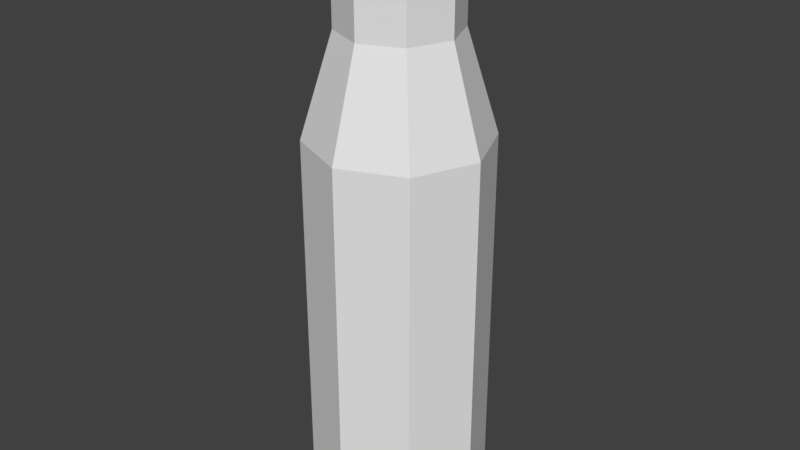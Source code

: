 # Source: BulletShell.blend  (saved by Blender 2.79.0; exported with 4.5.12 LTS)
import bpy
from mathutils import Matrix  # noqa: F401  (used for matrix-valued properties, if any)

bpy.ops.wm.read_factory_settings(use_empty=True)
scene = bpy.context.scene
scene.name = 'Scene'

# ---- collections
col_collection_1 = bpy.data.collections.new('Collection 1'); scene.collection.children.link(col_collection_1)

# ---- world
world_world = bpy.data.worlds.new('World'); scene.world = world_world
world_world.color = (0.05088, 0.05088, 0.05088)
world_world.use_sun_shadow = False
world_world.sun_shadow_jitter_overblur = 0.0
world_world.cycles.sampling_method = 'MANUAL'

# ---- meshes
me_cylinder = bpy.data.meshes.new('Cylinder')
me_cylinder.from_pydata([(0.0, 1.0, -1.0), (0.0, 1.0, 3.272), (0.7071, 0.7071, -1.0), (0.7071, 0.7071, 3.272), (1.0, -4.371e-08, -1.0), (1.0, -4.371e-08, 3.272), (0.7071, -0.7071, -1.0), (0.7071, -0.7071, 3.272), (-8.742e-08, -1.0, -1.0), (-8.742e-08, -1.0, 3.272), (-0.7071, -0.7071, -1.0), (-0.7071, -0.7071, 3.272), (-1.0, 1.192e-08, -1.0), (-1.0, 1.192e-08, 3.272), (-0.7071, 0.7071, -1.0), (-0.7071, 0.7071, 3.272), (0.4607, 0.4607, 4.405), (-1.475e-07, 0.6515, 4.405), (0.6515, -2.54e-08, 4.405), (0.4607, -0.4607, 4.405), (-2.044e-07, -0.6515, 4.405), (-0.4607, -0.4607, 4.405), (-0.6515, 1.084e-08, 4.405), (-0.4607, 0.4607, 4.405), (0.4607, 0.4607, 5.558), (3.134e-08, 0.6515, 5.558), (0.6515, -2.54e-08, 5.558), (0.4607, -0.4607, 5.558), (-2.561e-08, -0.6515, 5.558), (-0.4607, -0.4607, 5.558), (-0.6515, 1.084e-08, 5.558), (-0.4607, 0.4607, 5.558)], [], [(0, 1, 3, 2), (2, 3, 5, 4), (4, 5, 7, 6), (6, 7, 9, 8), (8, 9, 11, 10), (10, 11, 13, 12), (9, 7, 19, 20), (12, 13, 15, 14), (14, 15, 1, 0), (0, 2, 4, 6, 8, 10, 12, 14), (17, 23, 31, 25), (15, 13, 22, 23), (5, 3, 16, 18), (11, 9, 20, 21), (1, 15, 23, 17), (3, 1, 17, 16), (7, 5, 18, 19), (13, 11, 21, 22), (24, 25, 31, 30, 29, 28, 27, 26), (22, 21, 29, 30), (20, 19, 27, 28), (18, 16, 24, 26), (23, 22, 30, 31), (21, 20, 28, 29), (19, 18, 26, 27), (16, 17, 25, 24)])
me_cylinder.use_remesh_preserve_volume = False
me_cylinder.use_remesh_preserve_attributes = False
me_cylinder.use_mirror_vertex_groups = False
me_cylinder.update()

# ---- objects
ob_cylinder = bpy.data.objects.new('Cylinder', me_cylinder)

# ---- transforms, parenting, visibility, modifiers, constraints
ob_cylinder.location = (0.0, 0.0, 0.0)
ob_cylinder.lineart.crease_threshold = 0.0

# ---- collection membership
col_collection_1.objects.link(ob_cylinder)

# ---- scene / render settings (as saved in the file)
scene.frame_start = 1; scene.frame_end = 250; scene.frame_set(1)
scene.render.engine = 'BLENDER_EEVEE_NEXT'
scene.render.resolution_percentage = 50
scene.render.dither_intensity = 0.0
scene.cycles.use_denoising = False
scene.cycles.samples = 128
scene.cycles.sampling_pattern = 'TABULATED_SOBOL'
scene.cycles.use_adaptive_sampling = False
scene.cycles.use_light_tree = False
scene.cycles.blur_glossy = 0.0
scene.cycles.sample_clamp_indirect = 0.0
scene.view_settings.view_transform = 'Standard'
bpy.context.view_layer.update()

# ---- added for rendering (the .blend has no active camera and no usable light): camera, sun
cam_auto = bpy.data.cameras.new('AutoCamera')
cam_auto.lens = 50.0
cam_auto.sensor_width = 36.0
cam_auto.clip_end = 1000.0
ob_auto_camera = bpy.data.objects.new('AutoCamera', cam_auto)
scene.collection.objects.link(ob_auto_camera)
ob_auto_camera.location = (6.60759, -7.92911, 7.5649)
ob_auto_camera.rotation_euler = (1.09748, -7.21219e-08, 0.694738)
scene.camera = ob_auto_camera
light_auto_sun = bpy.data.lights.new('AutoSun', 'SUN')
light_auto_sun.energy = 3.0
light_auto_sun.angle = 0.0523599
ob_auto_sun = bpy.data.objects.new('AutoSun', light_auto_sun)
scene.collection.objects.link(ob_auto_sun)
ob_auto_sun.rotation_euler = (0.872665, 0.174533, 0.523599)
bpy.context.view_layer.update()
